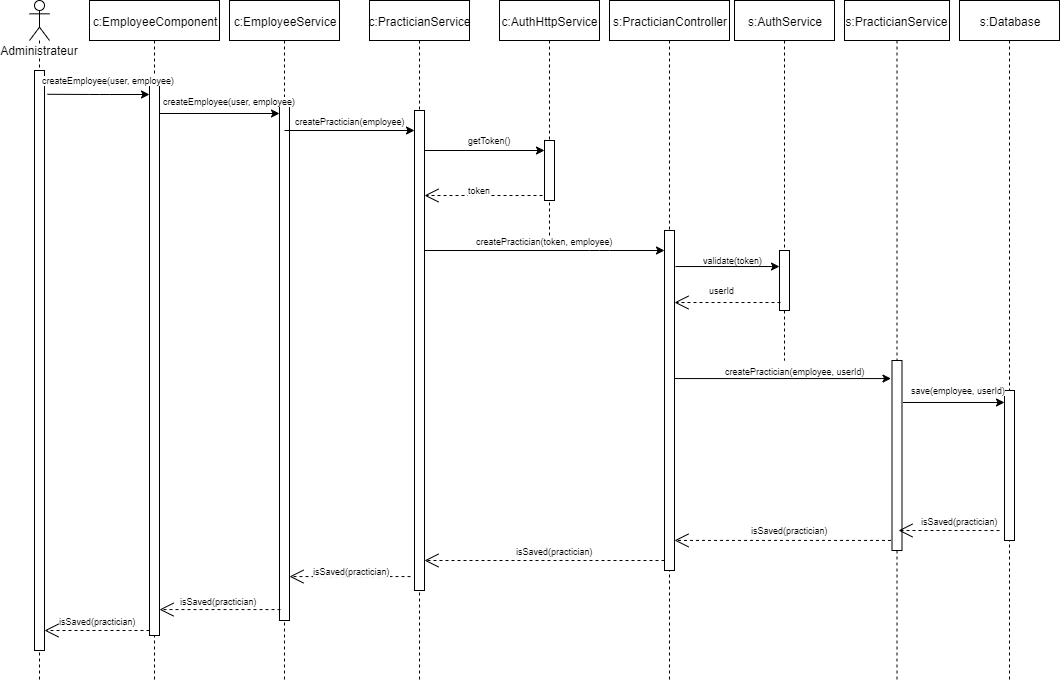

The diagram above was exported from draw.io. Its source (the exported page's mxGraphModel, read from the mxfile embedded in the PNG):
<mxGraphModel dx="1422" dy="762" grid="0" gridSize="10" guides="1" tooltips="1" connect="1" arrows="1" fold="1" page="0" pageScale="1" pageWidth="850" pageHeight="1100" math="0" shadow="0">
  <root>
    <mxCell id="0" />
    <mxCell id="1" parent="0" />
    <mxCell id="Fs0t9iLfC9d2WX_gtPam-3" value="Administrateur" style="shape=umlLifeline;participant=umlActor;perimeter=lifelinePerimeter;whiteSpace=wrap;html=1;container=1;collapsible=0;recursiveResize=0;verticalAlign=top;spacingTop=36;labelBackgroundColor=#ffffff;outlineConnect=0;" vertex="1" parent="1">
      <mxGeometry x="50" y="50" width="20" height="680" as="geometry" />
    </mxCell>
    <mxCell id="Fs0t9iLfC9d2WX_gtPam-12" value="" style="html=1;points=[];perimeter=orthogonalPerimeter;" vertex="1" parent="Fs0t9iLfC9d2WX_gtPam-3">
      <mxGeometry x="5" y="70" width="10" height="580" as="geometry" />
    </mxCell>
    <mxCell id="Fs0t9iLfC9d2WX_gtPam-4" value="c:EmployeeComponent" style="shape=umlLifeline;perimeter=lifelinePerimeter;whiteSpace=wrap;html=1;container=1;collapsible=0;recursiveResize=0;outlineConnect=0;" vertex="1" parent="1">
      <mxGeometry x="110" y="50" width="130" height="680" as="geometry" />
    </mxCell>
    <mxCell id="Fs0t9iLfC9d2WX_gtPam-13" value="" style="html=1;points=[];perimeter=orthogonalPerimeter;" vertex="1" parent="Fs0t9iLfC9d2WX_gtPam-4">
      <mxGeometry x="60" y="85" width="10" height="550" as="geometry" />
    </mxCell>
    <mxCell id="Fs0t9iLfC9d2WX_gtPam-5" value="c:EmployeeService" style="shape=umlLifeline;perimeter=lifelinePerimeter;whiteSpace=wrap;html=1;container=1;collapsible=0;recursiveResize=0;outlineConnect=0;" vertex="1" parent="1">
      <mxGeometry x="250" y="50" width="110" height="680" as="geometry" />
    </mxCell>
    <mxCell id="Fs0t9iLfC9d2WX_gtPam-14" value="" style="html=1;points=[];perimeter=orthogonalPerimeter;" vertex="1" parent="Fs0t9iLfC9d2WX_gtPam-5">
      <mxGeometry x="50" y="100" width="10" height="520" as="geometry" />
    </mxCell>
    <mxCell id="Fs0t9iLfC9d2WX_gtPam-6" value="c:PracticianService" style="shape=umlLifeline;perimeter=lifelinePerimeter;whiteSpace=wrap;html=1;container=1;collapsible=0;recursiveResize=0;outlineConnect=0;" vertex="1" parent="1">
      <mxGeometry x="390" y="50" width="100" height="680" as="geometry" />
    </mxCell>
    <mxCell id="Fs0t9iLfC9d2WX_gtPam-15" value="" style="html=1;points=[];perimeter=orthogonalPerimeter;" vertex="1" parent="Fs0t9iLfC9d2WX_gtPam-6">
      <mxGeometry x="45" y="110" width="10" height="480" as="geometry" />
    </mxCell>
    <mxCell id="Fs0t9iLfC9d2WX_gtPam-7" value="s:PracticianController" style="shape=umlLifeline;perimeter=lifelinePerimeter;whiteSpace=wrap;html=1;container=1;collapsible=0;recursiveResize=0;outlineConnect=0;" vertex="1" parent="1">
      <mxGeometry x="630" y="50" width="120" height="680" as="geometry" />
    </mxCell>
    <mxCell id="Fs0t9iLfC9d2WX_gtPam-18" value="" style="html=1;points=[];perimeter=orthogonalPerimeter;" vertex="1" parent="Fs0t9iLfC9d2WX_gtPam-7">
      <mxGeometry x="55" y="230" width="10" height="340" as="geometry" />
    </mxCell>
    <mxCell id="Fs0t9iLfC9d2WX_gtPam-8" value="s:PracticianService" style="shape=umlLifeline;perimeter=lifelinePerimeter;whiteSpace=wrap;html=1;container=1;collapsible=0;recursiveResize=0;outlineConnect=0;" vertex="1" parent="1">
      <mxGeometry x="865" y="50" width="105" height="680" as="geometry" />
    </mxCell>
    <mxCell id="Fs0t9iLfC9d2WX_gtPam-21" value="" style="html=1;points=[];perimeter=orthogonalPerimeter;" vertex="1" parent="Fs0t9iLfC9d2WX_gtPam-8">
      <mxGeometry x="47.5" y="360" width="10" height="190" as="geometry" />
    </mxCell>
    <mxCell id="Fs0t9iLfC9d2WX_gtPam-9" value="s:Database" style="shape=umlLifeline;perimeter=lifelinePerimeter;whiteSpace=wrap;html=1;container=1;collapsible=0;recursiveResize=0;outlineConnect=0;" vertex="1" parent="1">
      <mxGeometry x="980" y="50" width="100" height="680" as="geometry" />
    </mxCell>
    <mxCell id="Fs0t9iLfC9d2WX_gtPam-22" value="" style="html=1;points=[];perimeter=orthogonalPerimeter;" vertex="1" parent="Fs0t9iLfC9d2WX_gtPam-9">
      <mxGeometry x="45" y="390" width="10" height="150" as="geometry" />
    </mxCell>
    <mxCell id="Fs0t9iLfC9d2WX_gtPam-16" value="c:AuthHttpService" style="shape=umlLifeline;perimeter=lifelinePerimeter;whiteSpace=wrap;html=1;container=1;collapsible=0;recursiveResize=0;outlineConnect=0;" vertex="1" parent="1">
      <mxGeometry x="520" y="50" width="100" height="240" as="geometry" />
    </mxCell>
    <mxCell id="Fs0t9iLfC9d2WX_gtPam-17" value="" style="html=1;points=[];perimeter=orthogonalPerimeter;" vertex="1" parent="Fs0t9iLfC9d2WX_gtPam-16">
      <mxGeometry x="45" y="140" width="10" height="60" as="geometry" />
    </mxCell>
    <mxCell id="Fs0t9iLfC9d2WX_gtPam-19" value="s:AuthService" style="shape=umlLifeline;perimeter=lifelinePerimeter;whiteSpace=wrap;html=1;container=1;collapsible=0;recursiveResize=0;outlineConnect=0;" vertex="1" parent="1">
      <mxGeometry x="755" y="50" width="100" height="360" as="geometry" />
    </mxCell>
    <mxCell id="Fs0t9iLfC9d2WX_gtPam-20" value="" style="html=1;points=[];perimeter=orthogonalPerimeter;" vertex="1" parent="Fs0t9iLfC9d2WX_gtPam-19">
      <mxGeometry x="45" y="250" width="10" height="60" as="geometry" />
    </mxCell>
    <mxCell id="Fs0t9iLfC9d2WX_gtPam-24" value="createEmployee(user, employee)" style="endArrow=classic;html=1;exitX=1.3;exitY=0.041;exitDx=0;exitDy=0;exitPerimeter=0;fontSize=9;" edge="1" parent="1" source="Fs0t9iLfC9d2WX_gtPam-12" target="Fs0t9iLfC9d2WX_gtPam-13">
      <mxGeometry x="0.1954" y="14" width="50" height="50" relative="1" as="geometry">
        <mxPoint x="60" y="180" as="sourcePoint" />
        <mxPoint x="110" y="130" as="targetPoint" />
        <Array as="points">
          <mxPoint x="120" y="144" />
        </Array>
        <mxPoint as="offset" />
      </mxGeometry>
    </mxCell>
    <mxCell id="Fs0t9iLfC9d2WX_gtPam-28" value="" style="endArrow=classic;html=1;entryX=0;entryY=0.025;entryDx=0;entryDy=0;entryPerimeter=0;" edge="1" parent="1" source="Fs0t9iLfC9d2WX_gtPam-13" target="Fs0t9iLfC9d2WX_gtPam-14">
      <mxGeometry width="50" height="50" relative="1" as="geometry">
        <mxPoint x="20" y="800" as="sourcePoint" />
        <mxPoint x="70" y="750" as="targetPoint" />
      </mxGeometry>
    </mxCell>
    <mxCell id="Fs0t9iLfC9d2WX_gtPam-46" value="createEmployee(user, employee)" style="text;html=1;resizable=0;points=[];align=center;verticalAlign=middle;labelBackgroundColor=#ffffff;fontSize=9;" vertex="1" connectable="0" parent="Fs0t9iLfC9d2WX_gtPam-28">
      <mxGeometry x="0.2615" y="3" relative="1" as="geometry">
        <mxPoint x="-7" y="-10" as="offset" />
      </mxGeometry>
    </mxCell>
    <mxCell id="Fs0t9iLfC9d2WX_gtPam-29" value="" style="endArrow=classic;html=1;entryX=0;entryY=0.025;entryDx=0;entryDy=0;entryPerimeter=0;" edge="1" parent="1">
      <mxGeometry width="50" height="50" relative="1" as="geometry">
        <mxPoint x="305" y="180" as="sourcePoint" />
        <mxPoint x="435" y="180" as="targetPoint" />
      </mxGeometry>
    </mxCell>
    <mxCell id="Fs0t9iLfC9d2WX_gtPam-47" value="createPractician(employee)" style="text;html=1;resizable=0;points=[];align=center;verticalAlign=middle;labelBackgroundColor=#ffffff;fontSize=9;" vertex="1" connectable="0" parent="Fs0t9iLfC9d2WX_gtPam-29">
      <mxGeometry x="0.3077" y="4" relative="1" as="geometry">
        <mxPoint x="-20" y="-6" as="offset" />
      </mxGeometry>
    </mxCell>
    <mxCell id="Fs0t9iLfC9d2WX_gtPam-30" value="getToken()" style="endArrow=classic;html=1;fontSize=9;" edge="1" parent="1" target="Fs0t9iLfC9d2WX_gtPam-17">
      <mxGeometry x="0.0833" y="10" width="50" height="50" relative="1" as="geometry">
        <mxPoint x="445" y="200" as="sourcePoint" />
        <mxPoint x="560" y="200" as="targetPoint" />
        <mxPoint as="offset" />
      </mxGeometry>
    </mxCell>
    <mxCell id="Fs0t9iLfC9d2WX_gtPam-31" value="" style="endArrow=classic;html=1;" edge="1" parent="1" source="Fs0t9iLfC9d2WX_gtPam-15" target="Fs0t9iLfC9d2WX_gtPam-18">
      <mxGeometry width="50" height="50" relative="1" as="geometry">
        <mxPoint x="440" y="310.02" as="sourcePoint" />
        <mxPoint x="681" y="310.02" as="targetPoint" />
        <Array as="points">
          <mxPoint x="620" y="300" />
        </Array>
      </mxGeometry>
    </mxCell>
    <mxCell id="Fs0t9iLfC9d2WX_gtPam-49" value="createPractician(token, employee)" style="text;html=1;resizable=0;points=[];align=center;verticalAlign=middle;labelBackgroundColor=#ffffff;fontSize=9;" vertex="1" connectable="0" parent="Fs0t9iLfC9d2WX_gtPam-31">
      <mxGeometry x="0.4583" y="-54" relative="1" as="geometry">
        <mxPoint x="-55" y="-64" as="offset" />
      </mxGeometry>
    </mxCell>
    <mxCell id="Fs0t9iLfC9d2WX_gtPam-32" value="validate(token)" style="endArrow=classic;html=1;exitX=1.1;exitY=0.106;exitDx=0;exitDy=0;exitPerimeter=0;fontSize=9;" edge="1" parent="1" source="Fs0t9iLfC9d2WX_gtPam-18" target="Fs0t9iLfC9d2WX_gtPam-20">
      <mxGeometry x="0.0909" y="6" width="50" height="50" relative="1" as="geometry">
        <mxPoint x="20" y="800" as="sourcePoint" />
        <mxPoint x="70" y="750" as="targetPoint" />
        <mxPoint as="offset" />
      </mxGeometry>
    </mxCell>
    <mxCell id="Fs0t9iLfC9d2WX_gtPam-33" value="" style="endArrow=classic;html=1;entryX=-0.1;entryY=0.095;entryDx=0;entryDy=0;entryPerimeter=0;" edge="1" parent="1" source="Fs0t9iLfC9d2WX_gtPam-18" target="Fs0t9iLfC9d2WX_gtPam-21">
      <mxGeometry width="50" height="50" relative="1" as="geometry">
        <mxPoint x="20" y="800" as="sourcePoint" />
        <mxPoint x="70" y="750" as="targetPoint" />
      </mxGeometry>
    </mxCell>
    <mxCell id="Fs0t9iLfC9d2WX_gtPam-50" value="createPractician(employee, userId)" style="text;html=1;resizable=0;points=[];align=center;verticalAlign=middle;labelBackgroundColor=#ffffff;fontSize=9;" vertex="1" connectable="0" parent="Fs0t9iLfC9d2WX_gtPam-33">
      <mxGeometry x="0.2344" y="1" relative="1" as="geometry">
        <mxPoint x="-14" y="-7" as="offset" />
      </mxGeometry>
    </mxCell>
    <mxCell id="Fs0t9iLfC9d2WX_gtPam-34" value="save(employee, userId)" style="endArrow=classic;html=1;exitX=1.1;exitY=0.221;exitDx=0;exitDy=0;exitPerimeter=0;fontSize=9;" edge="1" parent="1" source="Fs0t9iLfC9d2WX_gtPam-21" target="Fs0t9iLfC9d2WX_gtPam-22">
      <mxGeometry x="0.0909" y="12" width="50" height="50" relative="1" as="geometry">
        <mxPoint x="25" y="800" as="sourcePoint" />
        <mxPoint x="75" y="750" as="targetPoint" />
        <mxPoint as="offset" />
      </mxGeometry>
    </mxCell>
    <mxCell id="Fs0t9iLfC9d2WX_gtPam-35" value="token" style="endArrow=open;endSize=12;dashed=1;html=1;exitX=-0.2;exitY=0.917;exitDx=0;exitDy=0;exitPerimeter=0;fontSize=9;" edge="1" parent="1" source="Fs0t9iLfC9d2WX_gtPam-17" target="Fs0t9iLfC9d2WX_gtPam-15">
      <mxGeometry x="0.0678" y="-5" width="160" relative="1" as="geometry">
        <mxPoint x="20" y="750" as="sourcePoint" />
        <mxPoint x="180" y="750" as="targetPoint" />
        <mxPoint as="offset" />
      </mxGeometry>
    </mxCell>
    <mxCell id="Fs0t9iLfC9d2WX_gtPam-37" value="userId" style="endArrow=open;endSize=12;dashed=1;html=1;exitX=0.1;exitY=0.867;exitDx=0;exitDy=0;exitPerimeter=0;fontSize=9;" edge="1" parent="1" source="Fs0t9iLfC9d2WX_gtPam-20" target="Fs0t9iLfC9d2WX_gtPam-18">
      <mxGeometry x="0.1089" y="-12" width="160" relative="1" as="geometry">
        <mxPoint x="780" y="380" as="sourcePoint" />
        <mxPoint x="660" y="350.02" as="targetPoint" />
        <mxPoint as="offset" />
      </mxGeometry>
    </mxCell>
    <mxCell id="Fs0t9iLfC9d2WX_gtPam-38" value="" style="endArrow=open;endSize=12;dashed=1;html=1;exitX=0.1;exitY=0.867;exitDx=0;exitDy=0;exitPerimeter=0;" edge="1" parent="1">
      <mxGeometry width="160" relative="1" as="geometry">
        <mxPoint x="1020" y="580.02" as="sourcePoint" />
        <mxPoint x="919" y="580" as="targetPoint" />
      </mxGeometry>
    </mxCell>
    <mxCell id="Fs0t9iLfC9d2WX_gtPam-51" value="isSaved(practician)" style="text;html=1;resizable=0;points=[];align=center;verticalAlign=middle;labelBackgroundColor=#ffffff;fontSize=9;" vertex="1" connectable="0" parent="Fs0t9iLfC9d2WX_gtPam-38">
      <mxGeometry x="-0.2475" relative="1" as="geometry">
        <mxPoint x="-2" y="-10" as="offset" />
      </mxGeometry>
    </mxCell>
    <mxCell id="Fs0t9iLfC9d2WX_gtPam-39" value="" style="endArrow=open;endSize=12;dashed=1;html=1;exitX=-0.1;exitY=0.947;exitDx=0;exitDy=0;exitPerimeter=0;" edge="1" parent="1" source="Fs0t9iLfC9d2WX_gtPam-21" target="Fs0t9iLfC9d2WX_gtPam-18">
      <mxGeometry width="160" relative="1" as="geometry">
        <mxPoint x="906" y="570" as="sourcePoint" />
        <mxPoint x="805" y="589.5" as="targetPoint" />
      </mxGeometry>
    </mxCell>
    <mxCell id="Fs0t9iLfC9d2WX_gtPam-54" value="isSaved(practician)" style="text;html=1;resizable=0;points=[];align=center;verticalAlign=middle;labelBackgroundColor=#ffffff;fontSize=9;" vertex="1" connectable="0" parent="Fs0t9iLfC9d2WX_gtPam-39">
      <mxGeometry x="-0.2919" y="-2" relative="1" as="geometry">
        <mxPoint x="-25" y="-8" as="offset" />
      </mxGeometry>
    </mxCell>
    <mxCell id="Fs0t9iLfC9d2WX_gtPam-40" value="" style="endArrow=open;endSize=12;dashed=1;html=1;exitX=0.1;exitY=0.867;exitDx=0;exitDy=0;exitPerimeter=0;" edge="1" parent="1" target="Fs0t9iLfC9d2WX_gtPam-15">
      <mxGeometry width="160" relative="1" as="geometry">
        <mxPoint x="685" y="610.02" as="sourcePoint" />
        <mxPoint x="474" y="610.02" as="targetPoint" />
      </mxGeometry>
    </mxCell>
    <mxCell id="Fs0t9iLfC9d2WX_gtPam-55" value="isSaved(practician)" style="text;html=1;resizable=0;points=[];align=center;verticalAlign=middle;labelBackgroundColor=#ffffff;fontSize=9;" vertex="1" connectable="0" parent="Fs0t9iLfC9d2WX_gtPam-40">
      <mxGeometry x="-0.4083" y="2" relative="1" as="geometry">
        <mxPoint x="-39" y="-12" as="offset" />
      </mxGeometry>
    </mxCell>
    <mxCell id="Fs0t9iLfC9d2WX_gtPam-41" value="" style="endArrow=open;endSize=12;dashed=1;html=1;exitX=-0.4;exitY=0.971;exitDx=0;exitDy=0;exitPerimeter=0;" edge="1" parent="1" source="Fs0t9iLfC9d2WX_gtPam-15" target="Fs0t9iLfC9d2WX_gtPam-14">
      <mxGeometry width="160" relative="1" as="geometry">
        <mxPoint x="914" y="599.9300000000001" as="sourcePoint" />
        <mxPoint x="705" y="599.9300000000001" as="targetPoint" />
      </mxGeometry>
    </mxCell>
    <mxCell id="Fs0t9iLfC9d2WX_gtPam-56" value="isSaved(practician)" style="text;html=1;resizable=0;points=[];align=center;verticalAlign=middle;labelBackgroundColor=#ffffff;fontSize=9;" vertex="1" connectable="0" parent="Fs0t9iLfC9d2WX_gtPam-41">
      <mxGeometry x="-0.2381" y="2" relative="1" as="geometry">
        <mxPoint x="-13" y="-8" as="offset" />
      </mxGeometry>
    </mxCell>
    <mxCell id="Fs0t9iLfC9d2WX_gtPam-42" value="" style="endArrow=open;endSize=12;dashed=1;html=1;exitX=0.1;exitY=0.979;exitDx=0;exitDy=0;exitPerimeter=0;" edge="1" parent="1" source="Fs0t9iLfC9d2WX_gtPam-14" target="Fs0t9iLfC9d2WX_gtPam-13">
      <mxGeometry width="160" relative="1" as="geometry">
        <mxPoint x="280" y="620" as="sourcePoint" />
        <mxPoint x="315" y="636.0799999999999" as="targetPoint" />
      </mxGeometry>
    </mxCell>
    <mxCell id="Fs0t9iLfC9d2WX_gtPam-57" value="isSaved(practician)" style="text;html=1;resizable=0;points=[];align=center;verticalAlign=middle;labelBackgroundColor=#ffffff;fontSize=9;" vertex="1" connectable="0" parent="Fs0t9iLfC9d2WX_gtPam-42">
      <mxGeometry x="-0.2519" y="2" relative="1" as="geometry">
        <mxPoint x="-17" y="-11" as="offset" />
      </mxGeometry>
    </mxCell>
    <mxCell id="Fs0t9iLfC9d2WX_gtPam-43" value="" style="endArrow=open;endSize=12;dashed=1;html=1;" edge="1" parent="1" source="Fs0t9iLfC9d2WX_gtPam-13" target="Fs0t9iLfC9d2WX_gtPam-12">
      <mxGeometry width="160" relative="1" as="geometry">
        <mxPoint x="306" y="669.0799999999999" as="sourcePoint" />
        <mxPoint x="120" y="650" as="targetPoint" />
        <Array as="points">
          <mxPoint x="140" y="680" />
        </Array>
      </mxGeometry>
    </mxCell>
    <mxCell id="Fs0t9iLfC9d2WX_gtPam-59" value="isSaved(practician)" style="text;html=1;resizable=0;points=[];align=center;verticalAlign=middle;labelBackgroundColor=#ffffff;fontSize=9;" vertex="1" connectable="0" parent="Fs0t9iLfC9d2WX_gtPam-43">
      <mxGeometry x="-0.0889" y="-3" relative="1" as="geometry">
        <mxPoint x="-4" y="-7" as="offset" />
      </mxGeometry>
    </mxCell>
  </root>
</mxGraphModel>